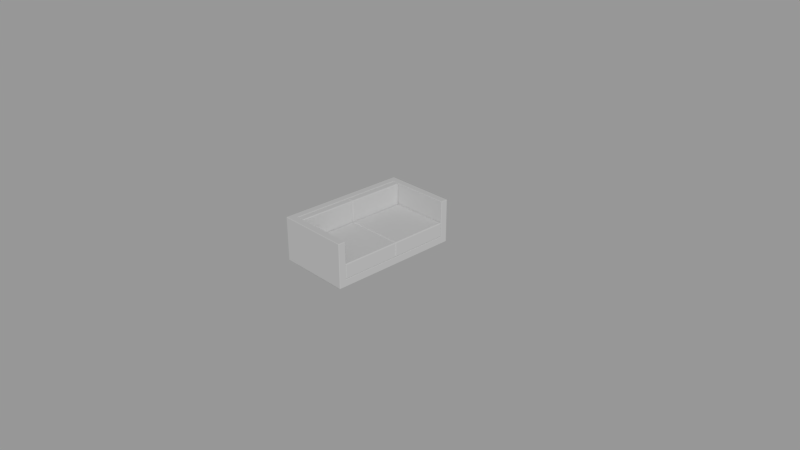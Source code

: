 # Source: sofa-double.blend  (saved by Blender 2.78.0; exported with 4.5.12 LTS)
import bpy
from mathutils import Matrix  # noqa: F401  (used for matrix-valued properties, if any)

bpy.ops.wm.read_factory_settings(use_empty=True)
scene = bpy.context.scene
scene.name = 'Scene'

# ---- collections
col_collection_1 = bpy.data.collections.new('Collection 1'); scene.collection.children.link(col_collection_1)

# ---- world
world_world = bpy.data.worlds.new('World'); scene.world = world_world
world_world.color = (0.3108, 0.3108, 0.3108)
world_world.use_sun_shadow = False
world_world.sun_shadow_jitter_overblur = 0.0
world_world.cycles.sampling_method = 'MANUAL'

# ---- cameras
cam_camera = bpy.data.cameras.new('Camera')
cam_camera.clip_end = 100.0
cam_camera.lens = 35.0
cam_camera.sensor_width = 32.0
cam_camera.sensor_height = 18.0
cam_camera.ortho_scale = 7.314
cam_camera.dof.focus_distance = 0.0

# ---- lights
light_lamp = bpy.data.lights.new('Lamp', 'SUN')
light_lamp.transmission_factor = 0.0
light_lamp.cutoff_distance = 30.0
light_lamp.angle = 0.1993
light_lamp.energy = 1.0
light_lamp.shadow_buffer_clip_start = 1.001
light_lamp.shadow_soft_size = 0.1
light_lamp.shadow_cascade_max_distance = 1000.0

# ---- meshes
me_cube = bpy.data.meshes.new('Cube')
me_cube.from_pydata([(-0.5, -0.8, 0.15), (-0.5, 0.8, 0.15), (-0.4, -0.9, 0.15), (-0.4, 0.9, 0.15), (-0.4, -0.8, 0.15), (-0.4, 0.8, 0.15), (-0.4, -0.8, 0.05), (-0.4, 0.8, 0.05), (0.5, -0.85, 0.15), (-0.5, -0.85, 0.15), (-0.4, -0.85, 0.05), (-0.4, -0.85, 0.65), (-0.5, 0.85, 0.15), (0.5, 0.85, 0.15), (-0.4, 0.85, 0.05), (-0.4, 0.85, 0.65), (0.4, -0.9, 0.15), (0.4, 0.9, 0.15), (0.4, -0.8, 0.15), (0.4, 0.8, 0.15), (0.4, -0.8, 0.05), (0.4, 0.8, 0.05), (0.4, -0.85, 0.65), (0.4, -0.85, 0.05), (0.4, 0.85, 0.65), (0.4, 0.85, 0.05), (-0.4, -0.85, 0.0), (-0.4, -0.8, 0.0), (-0.4, 0.8, 0.0), (-0.4, 0.85, 0.0), (0.4, -0.8, 0.0), (0.4, 0.8, 0.0), (0.4, -0.85, 0.0), (0.4, 0.85, 0.0), (0.495, 0.895, 0.05), (0.495, 0.9, 0.055), (0.5, 0.895, 0.055), (0.495, 0.9, 0.15), (0.5, 0.895, 0.15), (0.5, -0.895, 0.055), (0.495, -0.9, 0.055), (0.495, -0.895, 0.05), (0.5, -0.895, 0.15), (0.495, -0.9, 0.15), (-0.5, 0.895, 0.055), (-0.495, 0.9, 0.055), (-0.495, 0.895, 0.05), (-0.5, 0.895, 0.15), (-0.495, 0.9, 0.15), (-0.495, -0.9, 0.055), (-0.5, -0.895, 0.055), (-0.495, -0.895, 0.05), (-0.495, -0.9, 0.15), (-0.5, -0.895, 0.15), (0.495, -0.8, 0.05), (0.5, -0.8, 0.055), (0.495, 0.8, 0.05), (0.5, 0.8, 0.055), (0.5, 0.805, 0.145), (0.495, 0.8, 0.15), (0.495, -0.8, 0.15), (0.5, -0.805, 0.145), (-0.495, 0.8, 0.05), (-0.5, 0.8, 0.055), (-0.495, -0.8, 0.05), (-0.5, -0.8, 0.055), (-0.4, -0.895, 0.05), (-0.4, -0.9, 0.055), (-0.4, 0.9, 0.055), (-0.4, 0.895, 0.05), (0.495, -0.8, 0.645), (0.495, -0.805, 0.65), (0.5, -0.805, 0.645), (0.495, -0.9, 0.645), (0.5, -0.895, 0.645), (0.495, -0.895, 0.65), (-0.4, -0.9, 0.645), (-0.4, -0.895, 0.65), (-0.495, -0.895, 0.65), (-0.5, -0.895, 0.645), (-0.495, -0.9, 0.645), (-0.495, 0.8, 0.65), (-0.5, 0.8, 0.645), (-0.495, 0.9, 0.645), (-0.5, 0.895, 0.645), (-0.495, 0.895, 0.65), (0.495, 0.895, 0.65), (0.5, 0.895, 0.645), (0.495, 0.9, 0.645), (0.495, 0.805, 0.65), (0.495, 0.8, 0.645), (0.5, 0.805, 0.645), (-0.495, -0.8, 0.65), (-0.5, -0.8, 0.645), (-0.4, -0.8, 0.645), (-0.405, -0.805, 0.65), (-0.405, 0.805, 0.65), (-0.4, 0.8, 0.645), (-0.4, 0.895, 0.65), (-0.4, 0.9, 0.645), (-0.5, -0.85, 0.055), (-0.495, -0.85, 0.05), (0.5, -0.85, 0.055), (0.495, -0.85, 0.05), (0.5, -0.85, 0.645), (0.495, -0.85, 0.65), (-0.5, -0.85, 0.645), (-0.495, -0.85, 0.65), (0.5, 0.85, 0.055), (0.495, 0.85, 0.05), (-0.5, 0.85, 0.055), (-0.495, 0.85, 0.05), (-0.5, 0.85, 0.645), (-0.495, 0.85, 0.65), (0.5, 0.85, 0.645), (0.495, 0.85, 0.65), (0.4, -0.9, 0.055), (0.4, -0.895, 0.05), (0.4, 0.9, 0.055), (0.4, 0.895, 0.05), (0.4, -0.9, 0.645), (0.4, -0.895, 0.65), (0.4, 0.9, 0.645), (0.4, 0.895, 0.65), (0.4, -0.805, 0.65), (0.4, -0.8, 0.645), (0.4, 0.8, 0.645), (0.4, 0.805, 0.65), (-0.29, -0.8, 0.16), (-0.3, -0.79, 0.16), (-0.29, -0.79, 0.15), (-0.29, -5.96e-08, 0.16), (-0.29, -0.01, 0.15), (-0.3, -0.01, 0.16), (0.49, -0.8, 0.16), (0.49, -0.79, 0.15), (0.5, -0.79, 0.16), (0.49, 5.96e-08, 0.16), (0.5, -0.01, 0.16), (0.49, -0.01, 0.15), (0.49, -0.8, 0.34), (0.5, -0.79, 0.34), (0.49, -0.79, 0.35), (-0.29, -0.8, 0.34), (-0.29, -0.79, 0.35), (-0.3, -0.79, 0.34), (0.49, 5.96e-08, 0.34), (0.49, -0.01, 0.35), (0.5, -0.01, 0.34), (-0.29, -5.96e-08, 0.34), (-0.3, -0.01, 0.34), (-0.29, -0.01, 0.35), (-0.315, -0.01, 0.645), (-0.305, -0.01, 0.635), (-0.315, 5.96e-08, 0.635), (-0.4, -0.01, 0.635), (-0.39, -0.01, 0.645), (-0.39, 5.96e-08, 0.635), (-0.315, -0.8, 0.635), (-0.305, -0.79, 0.635), (-0.315, -0.79, 0.645), (-0.39, -0.8, 0.635), (-0.39, -0.79, 0.645), (-0.4, -0.79, 0.635), (-0.305, -0.79, 0.16), (-0.315, -0.8, 0.16), (-0.315, -0.79, 0.15), (-0.305, -0.01, 0.16), (-0.315, -0.01, 0.15), (-0.315, 5.96e-08, 0.16), (-0.39, 5.96e-08, 0.16), (-0.39, -0.01, 0.15), (-0.4, -0.01, 0.16), (-0.4, -0.79, 0.16), (-0.39, -0.79, 0.15), (-0.39, -0.8, 0.16), (-0.29, -5.96e-08, 0.16), (-0.3, 0.01, 0.16), (-0.29, 0.01, 0.15), (-0.29, 0.8, 0.16), (-0.29, 0.79, 0.15), (-0.3, 0.79, 0.16), (0.49, 5.96e-08, 0.16), (0.49, 0.01, 0.15), (0.5, 0.01, 0.16), (0.49, 0.8, 0.16), (0.5, 0.79, 0.16), (0.49, 0.79, 0.15), (0.49, 5.96e-08, 0.34), (0.5, 0.01, 0.34), (0.49, 0.01, 0.35), (-0.29, -5.96e-08, 0.34), (-0.29, 0.01, 0.35), (-0.3, 0.01, 0.34), (0.49, 0.8, 0.34), (0.49, 0.79, 0.35), (0.5, 0.79, 0.34), (-0.29, 0.8, 0.34), (-0.3, 0.79, 0.34), (-0.29, 0.79, 0.35), (-0.315, 0.79, 0.645), (-0.305, 0.79, 0.635), (-0.315, 0.8, 0.635), (-0.4, 0.79, 0.635), (-0.39, 0.79, 0.645), (-0.39, 0.8, 0.635), (-0.315, 5.96e-08, 0.635), (-0.305, 0.01, 0.635), (-0.315, 0.01, 0.645), (-0.39, 5.96e-08, 0.635), (-0.39, 0.01, 0.645), (-0.4, 0.01, 0.635), (-0.305, 0.01, 0.16), (-0.315, 5.96e-08, 0.16), (-0.315, 0.01, 0.15), (-0.305, 0.79, 0.16), (-0.315, 0.79, 0.15), (-0.315, 0.8, 0.16), (-0.39, 0.8, 0.16), (-0.39, 0.79, 0.15), (-0.4, 0.79, 0.16), (-0.4, 0.01, 0.16), (-0.39, 0.01, 0.15), (-0.39, 5.96e-08, 0.16)], [], [(42, 8, 104, 74), (52, 2, 76, 80), (47, 12, 112, 84), (14, 69, 119, 25), (110, 12, 47, 44), (60, 18, 125, 70), (100, 9, 0, 65), (66, 10, 23, 117), (63, 1, 12, 110), (58, 13, 114, 91), (55, 61, 8, 102), (58, 61, 55, 57), (10, 101, 64, 6), (19, 5, 4, 18), (45, 48, 3, 68), (113, 15, 98, 85), (124, 95, 11, 22), (36, 38, 13, 108), (37, 17, 122, 88), (14, 111, 46, 69), (2, 16, 120, 76), (59, 19, 18, 60), (5, 19, 126, 97), (81, 96, 15, 113), (0, 9, 106, 93), (86, 123, 24, 115), (23, 20, 54, 103), (18, 4, 94, 125), (92, 95, 96, 81), (50, 53, 9, 100), (9, 53, 79, 106), (43, 16, 116, 40), (20, 6, 7, 21), (4, 5, 97, 94), (1, 0, 93, 82), (24, 15, 96, 127), (102, 8, 42, 39), (66, 51, 101, 10), (67, 2, 52, 49), (16, 43, 73, 120), (54, 20, 21, 56), (19, 59, 90, 126), (12, 1, 82, 112), (17, 3, 99, 122), (108, 13, 58, 57), (3, 48, 83, 99), (17, 37, 35, 118), (0, 1, 63, 65), (62, 7, 6, 64), (7, 14, 29, 28), (115, 24, 127, 89), (16, 2, 67, 116), (105, 22, 121, 75), (21, 25, 109, 56), (107, 11, 95, 92), (123, 98, 15, 24), (22, 11, 77, 121), (71, 124, 22, 105), (3, 17, 118, 68), (7, 62, 111, 14), (13, 38, 87, 114), (78, 77, 11, 107), (8, 61, 72, 104), (10, 6, 27, 26), (117, 23, 103, 41), (28, 29, 33, 31), (26, 27, 30, 32), (20, 23, 32, 30), (6, 20, 30, 27), (14, 25, 33, 29), (23, 10, 26, 32), (21, 7, 28, 31), (25, 21, 31, 33), (34, 35, 36), (39, 40, 41), (44, 45, 46), (49, 50, 51), (70, 71, 72), (73, 74, 75), (78, 79, 80), (83, 84, 85), (86, 87, 88), (89, 90, 91), (109, 34, 36, 108), (35, 37, 38, 36), (43, 40, 39, 42), (53, 50, 49, 52), (101, 51, 50, 100), (48, 45, 44, 47), (69, 46, 45, 68), (103, 54, 55, 102), (54, 56, 57, 55), (59, 60, 61, 58), (111, 62, 63, 110), (62, 64, 65, 63), (83, 48, 47, 84), (51, 66, 67, 49), (117, 41, 40, 116), (119, 69, 68, 118), (42, 74, 73, 43), (105, 75, 74, 104), (77, 78, 80, 76), (113, 85, 84, 112), (115, 89, 91, 114), (107, 92, 93, 106), (92, 81, 82, 93), (121, 77, 76, 120), (85, 98, 99, 83), (123, 86, 88, 122), (125, 94, 95, 124), (127, 96, 97, 126), (94, 97, 96, 95), (58, 91, 90, 59), (60, 70, 72, 61), (52, 80, 79, 53), (87, 38, 37, 88), (64, 101, 100, 65), (41, 103, 102, 39), (71, 105, 104, 72), (78, 107, 106, 79), (56, 109, 108, 57), (46, 111, 110, 44), (81, 113, 112, 82), (86, 115, 114, 87), (66, 117, 116, 67), (34, 119, 118, 35), (75, 121, 120, 73), (98, 123, 122, 99), (70, 125, 124, 71), (89, 127, 126, 90), (25, 119, 34, 109), (133, 129, 145, 150), (137, 131, 149, 146), (139, 135, 130, 132), (147, 151, 144, 142), (136, 138, 148, 141), (128, 129, 130), (131, 132, 133), (134, 135, 136), (137, 138, 139), (140, 141, 142), (143, 144, 145), (146, 147, 148), (149, 150, 151), (134, 128, 130, 135), (139, 132, 131, 137), (129, 133, 132, 130), (138, 136, 135, 139), (142, 144, 143, 140), (146, 149, 151, 147), (144, 151, 150, 145), (147, 142, 141, 148), (128, 143, 145, 129), (149, 131, 133, 150), (136, 141, 140, 134), (137, 146, 148, 138), (128, 134, 140, 143), (172, 173, 163, 155), (152, 156, 162, 160), (175, 165, 158, 161), (169, 170, 157, 154), (168, 166, 174, 171), (152, 153, 154), (155, 156, 157), (158, 159, 160), (161, 162, 163), (164, 165, 166), (167, 168, 169), (170, 171, 172), (173, 174, 175), (158, 165, 164, 159), (172, 155, 157, 170), (175, 161, 163, 173), (152, 160, 159, 153), (174, 166, 165, 175), (171, 174, 173, 172), (167, 164, 166, 168), (170, 169, 168, 171), (153, 167, 169, 154), (156, 152, 154, 157), (155, 163, 162, 156), (161, 158, 160, 162), (164, 167, 153, 159), (181, 177, 193, 198), (185, 179, 197, 194), (187, 183, 178, 180), (195, 199, 192, 190), (184, 186, 196, 189), (176, 177, 178), (179, 180, 181), (182, 183, 184), (185, 186, 187), (188, 189, 190), (191, 192, 193), (194, 195, 196), (197, 198, 199), (182, 176, 178, 183), (187, 180, 179, 185), (177, 181, 180, 178), (186, 184, 183, 187), (190, 192, 191, 188), (194, 197, 199, 195), (192, 199, 198, 193), (195, 190, 189, 196), (176, 191, 193, 177), (197, 179, 181, 198), (184, 189, 188, 182), (185, 194, 196, 186), (176, 182, 188, 191), (220, 221, 211, 203), (200, 204, 210, 208), (223, 213, 206, 209), (217, 218, 205, 202), (216, 214, 222, 219), (200, 201, 202), (203, 204, 205), (206, 207, 208), (209, 210, 211), (212, 213, 214), (215, 216, 217), (218, 219, 220), (221, 222, 223), (206, 213, 212, 207), (220, 203, 205, 218), (223, 209, 211, 221), (200, 208, 207, 201), (222, 214, 213, 223), (219, 222, 221, 220), (215, 212, 214, 216), (218, 217, 216, 219), (201, 215, 217, 202), (204, 200, 202, 205), (203, 211, 210, 204), (209, 206, 208, 210), (212, 215, 201, 207)])
me_cube.use_remesh_preserve_volume = False
me_cube.use_remesh_preserve_attributes = False
me_cube.use_mirror_vertex_groups = False
me_cube.update()

# ---- objects
ob_sofa = bpy.data.objects.new('sofa', me_cube)
ob_lamp = bpy.data.objects.new('Lamp', light_lamp)
ob_camera = bpy.data.objects.new('Camera', cam_camera)

# ---- transforms, parenting, visibility, modifiers, constraints
ob_sofa.location = (0.0, 0.0, 0.0)
ob_sofa.lineart.crease_threshold = 0.0
ob_lamp.location = (4.076, 1.005, 5.904)
ob_lamp.rotation_euler = (0.9267, 0.4394, 0.6496)
ob_lamp.lock_rotations_4d = False
ob_lamp.empty_display_type = 'ARROWS'
ob_lamp.color = (0.0, 0.0, 0.0, 0.0)
ob_lamp.lineart.crease_threshold = 0.0
ob_camera.location = (7.481, -6.508, 5.344)
ob_camera.rotation_euler = (1.109, 0.0, 0.8149)
ob_camera.lock_rotations_4d = False
ob_camera.empty_display_type = 'ARROWS'
ob_camera.color = (0.0, 0.0, 0.0, 0.0)
ob_camera.display_type = 'WIRE'
ob_camera.lineart.crease_threshold = 0.0

# ---- collection membership
col_collection_1.objects.link(ob_sofa)
col_collection_1.objects.link(ob_lamp)
col_collection_1.objects.link(ob_camera)

# ---- scene / render settings (as saved in the file)
scene.camera = ob_camera
scene.frame_start = 1; scene.frame_end = 250; scene.frame_set(1)
scene.render.engine = 'CYCLES'
scene.render.resolution_percentage = 50
scene.render.dither_intensity = 0.0
scene.cycles.use_denoising = False
scene.cycles.samples = 128
scene.cycles.sampling_pattern = 'TABULATED_SOBOL'
scene.cycles.light_sampling_threshold = 0.0
scene.cycles.use_adaptive_sampling = False
scene.cycles.use_light_tree = False
scene.cycles.blur_glossy = 0.0
scene.cycles.sample_clamp_indirect = 0.0
scene.view_settings.view_transform = 'Standard'
bpy.context.view_layer.update()
